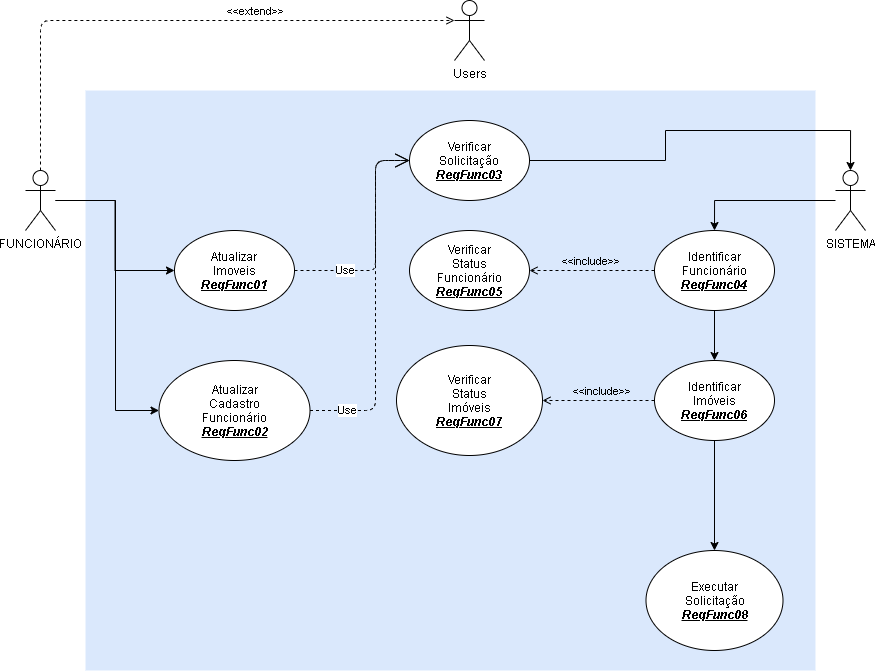

The diagram above was exported from draw.io. Its source (the exported page's mxGraphModel, read from the mxfile embedded in the PNG):
<mxGraphModel dx="1504" dy="714" grid="1" gridSize="10" guides="1" tooltips="1" connect="1" arrows="1" fold="1" page="1" pageScale="1" pageWidth="1169" pageHeight="827" math="0" shadow="0">
  <root>
    <mxCell id="0" />
    <mxCell id="1" parent="0" />
    <mxCell id="2" value="" style="rounded=0;whiteSpace=wrap;html=1;fillColor=#dae8fc;strokeColor=none;" vertex="1" parent="1">
      <mxGeometry x="100" y="110" width="730" height="580" as="geometry" />
    </mxCell>
    <mxCell id="3" value="Users" style="shape=umlActor;verticalLabelPosition=bottom;verticalAlign=top;html=1;outlineConnect=0;" vertex="1" parent="1">
      <mxGeometry x="469" y="20" width="30" height="60" as="geometry" />
    </mxCell>
    <mxCell id="4" style="edgeStyle=orthogonalEdgeStyle;rounded=0;orthogonalLoop=1;jettySize=auto;html=1;entryX=0;entryY=0.5;entryDx=0;entryDy=0;" edge="1" source="6" target="10" parent="1">
      <mxGeometry relative="1" as="geometry">
        <Array as="points">
          <mxPoint x="130" y="220" />
          <mxPoint x="130" y="430" />
        </Array>
      </mxGeometry>
    </mxCell>
    <mxCell id="5" style="edgeStyle=orthogonalEdgeStyle;rounded=0;orthogonalLoop=1;jettySize=auto;html=1;entryX=0;entryY=0.5;entryDx=0;entryDy=0;" edge="1" source="6" target="14" parent="1">
      <mxGeometry relative="1" as="geometry" />
    </mxCell>
    <mxCell id="6" value="FUNCIONÁRIO" style="shape=umlActor;verticalLabelPosition=bottom;verticalAlign=top;html=1;outlineConnect=0;" vertex="1" parent="1">
      <mxGeometry x="40" y="190" width="30" height="60" as="geometry" />
    </mxCell>
    <mxCell id="7" style="edgeStyle=orthogonalEdgeStyle;rounded=0;orthogonalLoop=1;jettySize=auto;html=1;entryX=0.5;entryY=0;entryDx=0;entryDy=0;" edge="1" source="8" target="24" parent="1">
      <mxGeometry relative="1" as="geometry" />
    </mxCell>
    <mxCell id="8" value="SISTEMA" style="shape=umlActor;verticalLabelPosition=bottom;verticalAlign=top;html=1;" vertex="1" parent="1">
      <mxGeometry x="850" y="190" width="30" height="60" as="geometry" />
    </mxCell>
    <mxCell id="9" value="&amp;lt;&amp;lt;extend&amp;gt;&amp;gt;" style="html=1;verticalAlign=bottom;labelBackgroundColor=none;endArrow=open;endFill=0;dashed=1;exitX=0.5;exitY=0;exitDx=0;exitDy=0;exitPerimeter=0;entryX=0;entryY=0.3333333333333333;entryDx=0;entryDy=0;entryPerimeter=0;" edge="1" source="6" target="3" parent="1">
      <mxGeometry x="0.2943" width="160" relative="1" as="geometry">
        <mxPoint x="339" y="240" as="sourcePoint" />
        <mxPoint x="499" y="240" as="targetPoint" />
        <Array as="points">
          <mxPoint x="55" y="40" />
          <mxPoint x="159" y="40" />
        </Array>
        <mxPoint as="offset" />
      </mxGeometry>
    </mxCell>
    <mxCell id="10" value="Atualizar&lt;br&gt;Cadastro&lt;br&gt;Funcionário&lt;br&gt;&lt;i&gt;&lt;u&gt;&lt;b&gt;ReqFunc02&lt;/b&gt;&lt;/u&gt;&lt;/i&gt;" style="ellipse;whiteSpace=wrap;html=1;" vertex="1" parent="1">
      <mxGeometry x="173.5" y="380" width="151" height="100" as="geometry" />
    </mxCell>
    <mxCell id="11" value="Identificar&lt;br&gt;Imóveis&lt;br&gt;&lt;i&gt;&lt;u&gt;&lt;b&gt;ReqFunc06&lt;/b&gt;&lt;/u&gt;&lt;/i&gt;" style="ellipse;whiteSpace=wrap;html=1;" vertex="1" parent="1">
      <mxGeometry x="669" y="380" width="120" height="80" as="geometry" />
    </mxCell>
    <mxCell id="12" style="edgeStyle=orthogonalEdgeStyle;rounded=0;orthogonalLoop=1;jettySize=auto;html=1;entryX=0.5;entryY=0;entryDx=0;entryDy=0;entryPerimeter=0;exitX=1;exitY=0.5;exitDx=0;exitDy=0;" edge="1" source="13" target="8" parent="1">
      <mxGeometry relative="1" as="geometry">
        <Array as="points">
          <mxPoint x="680" y="180" />
          <mxPoint x="680" y="150" />
          <mxPoint x="865" y="150" />
        </Array>
      </mxGeometry>
    </mxCell>
    <mxCell id="13" value="Verificar&lt;br&gt;Solicitação&lt;br&gt;&lt;i&gt;&lt;u&gt;&lt;b&gt;ReqFunc03&lt;/b&gt;&lt;/u&gt;&lt;/i&gt;" style="ellipse;whiteSpace=wrap;html=1;" vertex="1" parent="1">
      <mxGeometry x="424" y="140" width="120" height="80" as="geometry" />
    </mxCell>
    <mxCell id="14" value="Atualizar&lt;br&gt;Imoveis&lt;br&gt;&lt;i&gt;&lt;u&gt;&lt;b&gt;ReqFunc01&lt;/b&gt;&lt;/u&gt;&lt;/i&gt;" style="ellipse;whiteSpace=wrap;html=1;" vertex="1" parent="1">
      <mxGeometry x="189" y="250" width="120" height="80" as="geometry" />
    </mxCell>
    <mxCell id="15" value="Use" style="endArrow=open;endSize=12;dashed=1;html=1;exitX=1;exitY=0.5;exitDx=0;exitDy=0;entryX=0;entryY=0.5;entryDx=0;entryDy=0;" edge="1" source="14" target="13" parent="1">
      <mxGeometry x="-0.5467" width="160" relative="1" as="geometry">
        <mxPoint x="291.42640687119285" y="211.71572875253815" as="sourcePoint" />
        <mxPoint x="434" y="180" as="targetPoint" />
        <Array as="points">
          <mxPoint x="370" y="290" />
          <mxPoint x="390" y="290" />
          <mxPoint x="390" y="220" />
          <mxPoint x="390" y="180" />
        </Array>
        <mxPoint as="offset" />
      </mxGeometry>
    </mxCell>
    <mxCell id="16" value="Use" style="endArrow=open;endSize=12;dashed=1;html=1;exitX=1;exitY=0.5;exitDx=0;exitDy=0;entryX=0;entryY=0.5;entryDx=0;entryDy=0;" edge="1" source="10" target="13" parent="1">
      <mxGeometry x="-0.7867" width="160" relative="1" as="geometry">
        <mxPoint x="291.42640687119285" y="311.7157287525381" as="sourcePoint" />
        <mxPoint x="429" y="180" as="targetPoint" />
        <Array as="points">
          <mxPoint x="390" y="430" />
          <mxPoint x="390" y="180" />
        </Array>
        <mxPoint as="offset" />
      </mxGeometry>
    </mxCell>
    <mxCell id="17" value="Verificar&lt;br&gt;Status&lt;br&gt;Imóveis&lt;br&gt;&lt;i&gt;&lt;u&gt;&lt;b&gt;ReqFunc07&lt;/b&gt;&lt;/u&gt;&lt;/i&gt;" style="ellipse;whiteSpace=wrap;html=1;" vertex="1" parent="1">
      <mxGeometry x="411" y="365" width="146" height="110" as="geometry" />
    </mxCell>
    <mxCell id="18" value="&amp;lt;&amp;lt;include&amp;gt;&amp;gt;" style="html=1;verticalAlign=bottom;labelBackgroundColor=none;endArrow=open;endFill=0;dashed=1;entryX=1;entryY=0.5;entryDx=0;entryDy=0;exitX=0;exitY=0.5;exitDx=0;exitDy=0;" edge="1" source="11" target="17" parent="1">
      <mxGeometry x="-0.056" width="160" relative="1" as="geometry">
        <mxPoint x="658" y="430" as="sourcePoint" />
        <mxPoint x="563" y="560" as="targetPoint" />
        <Array as="points" />
        <mxPoint as="offset" />
      </mxGeometry>
    </mxCell>
    <mxCell id="19" style="edgeStyle=orthogonalEdgeStyle;rounded=0;orthogonalLoop=1;jettySize=auto;html=1;entryX=0.5;entryY=0;entryDx=0;entryDy=0;" edge="1" target="20" parent="1">
      <mxGeometry relative="1" as="geometry">
        <mxPoint x="729" y="460" as="sourcePoint" />
        <mxPoint x="729" y="520" as="targetPoint" />
      </mxGeometry>
    </mxCell>
    <mxCell id="20" value="Executar&lt;br&gt;Solicitação&lt;br&gt;&lt;i&gt;&lt;u&gt;&lt;b&gt;ReqFunc08&lt;/b&gt;&lt;/u&gt;&lt;/i&gt;" style="ellipse;whiteSpace=wrap;html=1;" vertex="1" parent="1">
      <mxGeometry x="660.5" y="570" width="137" height="100" as="geometry" />
    </mxCell>
    <mxCell id="21" value="Verificar&lt;br&gt;Status&lt;br&gt;Funcionário&lt;br&gt;&lt;i&gt;&lt;u&gt;&lt;b&gt;ReqFunc05&lt;/b&gt;&lt;/u&gt;&lt;/i&gt;" style="ellipse;whiteSpace=wrap;html=1;" vertex="1" parent="1">
      <mxGeometry x="424" y="250" width="120" height="80" as="geometry" />
    </mxCell>
    <mxCell id="22" value="&amp;lt;&amp;lt;include&amp;gt;&amp;gt;" style="html=1;verticalAlign=bottom;labelBackgroundColor=none;endArrow=open;endFill=0;dashed=1;entryX=1;entryY=0.5;entryDx=0;entryDy=0;exitX=0;exitY=0.5;exitDx=0;exitDy=0;" edge="1" source="24" target="21" parent="1">
      <mxGeometry x="0.0149" width="160" relative="1" as="geometry">
        <mxPoint x="448" y="220" as="sourcePoint" />
        <mxPoint x="608" y="220" as="targetPoint" />
        <Array as="points">
          <mxPoint x="649" y="290" />
          <mxPoint x="598" y="290" />
        </Array>
        <mxPoint as="offset" />
      </mxGeometry>
    </mxCell>
    <mxCell id="23" style="edgeStyle=orthogonalEdgeStyle;rounded=0;orthogonalLoop=1;jettySize=auto;html=1;entryX=0.5;entryY=0;entryDx=0;entryDy=0;" edge="1" source="24" target="11" parent="1">
      <mxGeometry relative="1" as="geometry" />
    </mxCell>
    <mxCell id="24" value="Identificar&lt;br&gt;Funcionário&lt;br&gt;&lt;i&gt;&lt;u&gt;&lt;b&gt;ReqFunc04&lt;/b&gt;&lt;/u&gt;&lt;/i&gt;" style="ellipse;whiteSpace=wrap;html=1;" vertex="1" parent="1">
      <mxGeometry x="669" y="250" width="120" height="80" as="geometry" />
    </mxCell>
  </root>
</mxGraphModel>